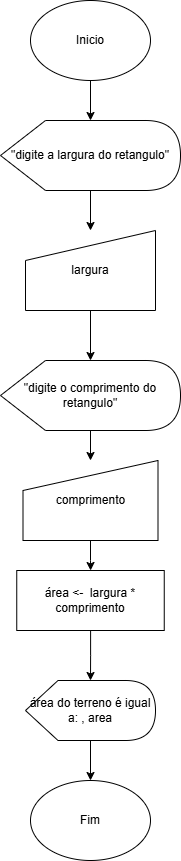

The diagram above was exported from draw.io. Its source (the exported page's mxGraphModel, read from the mxfile embedded in the PNG):
<mxGraphModel dx="371" dy="450" grid="1" gridSize="10" guides="1" tooltips="1" connect="1" arrows="1" fold="1" page="1" pageScale="1" pageWidth="827" pageHeight="1169" math="0" shadow="0">
  <root>
    <mxCell id="0" />
    <mxCell id="1" parent="0" />
    <mxCell id="RCiusSJAUx2ABqLs0xUk-4" edge="1" parent="1" source="RCiusSJAUx2ABqLs0xUk-1" style="edgeStyle=orthogonalEdgeStyle;rounded=0;orthogonalLoop=1;jettySize=auto;html=1;" target="RCiusSJAUx2ABqLs0xUk-3" value="">
      <mxGeometry relative="1" as="geometry" />
    </mxCell>
    <mxCell id="RCiusSJAUx2ABqLs0xUk-1" parent="1" style="ellipse;whiteSpace=wrap;html=1;" value="Inicio" vertex="1">
      <mxGeometry height="80" width="120" x="340" y="30" as="geometry" />
    </mxCell>
    <mxCell id="RCiusSJAUx2ABqLs0xUk-6" edge="1" parent="1" source="RCiusSJAUx2ABqLs0xUk-3" style="edgeStyle=orthogonalEdgeStyle;rounded=0;orthogonalLoop=1;jettySize=auto;html=1;" target="RCiusSJAUx2ABqLs0xUk-5" value="">
      <mxGeometry relative="1" as="geometry" />
    </mxCell>
    <mxCell id="RCiusSJAUx2ABqLs0xUk-3" parent="1" style="shape=display;whiteSpace=wrap;html=1;" value="&quot;digite a largura do retangulo&quot;" vertex="1">
      <mxGeometry height="70" width="180" x="310" y="150" as="geometry" />
    </mxCell>
    <mxCell id="RCiusSJAUx2ABqLs0xUk-8" edge="1" parent="1" source="RCiusSJAUx2ABqLs0xUk-5" style="edgeStyle=orthogonalEdgeStyle;rounded=0;orthogonalLoop=1;jettySize=auto;html=1;" target="RCiusSJAUx2ABqLs0xUk-7" value="">
      <mxGeometry relative="1" as="geometry" />
    </mxCell>
    <mxCell id="RCiusSJAUx2ABqLs0xUk-5" parent="1" style="shape=manualInput;whiteSpace=wrap;html=1;" value="largura" vertex="1">
      <mxGeometry height="80" width="130" x="335" y="260" as="geometry" />
    </mxCell>
    <mxCell id="RCiusSJAUx2ABqLs0xUk-10" edge="1" parent="1" source="RCiusSJAUx2ABqLs0xUk-7" style="edgeStyle=orthogonalEdgeStyle;rounded=0;orthogonalLoop=1;jettySize=auto;html=1;" target="RCiusSJAUx2ABqLs0xUk-9" value="">
      <mxGeometry relative="1" as="geometry" />
    </mxCell>
    <mxCell id="RCiusSJAUx2ABqLs0xUk-7" parent="1" style="shape=display;whiteSpace=wrap;html=1;" value="&quot;digite o comprimento do retangulo&quot;" vertex="1">
      <mxGeometry height="70" width="180" x="310" y="390" as="geometry" />
    </mxCell>
    <mxCell id="RCiusSJAUx2ABqLs0xUk-13" edge="1" parent="1" source="RCiusSJAUx2ABqLs0xUk-9" style="edgeStyle=orthogonalEdgeStyle;rounded=0;orthogonalLoop=1;jettySize=auto;html=1;" target="RCiusSJAUx2ABqLs0xUk-12" value="">
      <mxGeometry relative="1" as="geometry" />
    </mxCell>
    <mxCell id="RCiusSJAUx2ABqLs0xUk-9" parent="1" style="shape=manualInput;whiteSpace=wrap;html=1;" value="comprimento" vertex="1">
      <mxGeometry height="80" width="135" x="332.5" y="490" as="geometry" />
    </mxCell>
    <mxCell id="RCiusSJAUx2ABqLs0xUk-15" edge="1" parent="1" source="RCiusSJAUx2ABqLs0xUk-12" style="edgeStyle=orthogonalEdgeStyle;rounded=0;orthogonalLoop=1;jettySize=auto;html=1;" target="RCiusSJAUx2ABqLs0xUk-14" value="">
      <mxGeometry relative="1" as="geometry" />
    </mxCell>
    <mxCell id="RCiusSJAUx2ABqLs0xUk-12" parent="1" style="rounded=0;whiteSpace=wrap;html=1;" value="área &amp;lt;-&amp;nbsp; largura * comprimento" vertex="1">
      <mxGeometry height="60" width="147.5" x="326.25" y="600" as="geometry" />
    </mxCell>
    <mxCell id="RCiusSJAUx2ABqLs0xUk-17" edge="1" parent="1" source="RCiusSJAUx2ABqLs0xUk-14" style="edgeStyle=orthogonalEdgeStyle;rounded=0;orthogonalLoop=1;jettySize=auto;html=1;" target="RCiusSJAUx2ABqLs0xUk-16" value="">
      <mxGeometry relative="1" as="geometry" />
    </mxCell>
    <mxCell id="RCiusSJAUx2ABqLs0xUk-14" parent="1" style="shape=display;whiteSpace=wrap;html=1;" value="área do terreno é igual a: , area" vertex="1">
      <mxGeometry height="60" width="130" x="335" y="710" as="geometry" />
    </mxCell>
    <mxCell id="RCiusSJAUx2ABqLs0xUk-16" parent="1" style="ellipse;whiteSpace=wrap;html=1;" value="Fim" vertex="1">
      <mxGeometry height="80" width="120" x="340" y="810" as="geometry" />
    </mxCell>
  </root>
</mxGraphModel>